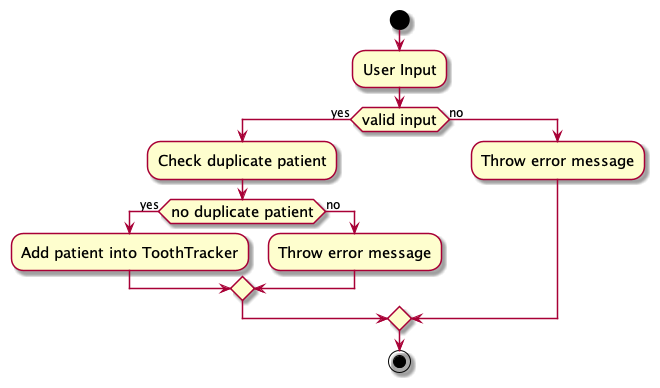

The diagram above was rendered by PlantUML. Its source (embedded in the PNG):
@startuml
skin rose
skinparam ActivityFontSize 15
skinparam ArrowFontSize 12
start
:User Input;
if (valid input) then (yes)
  :Check duplicate patient;
  if (no duplicate patient) then (yes)
    :Add patient into ToothTracker;
  else (no)
    :Throw error message;
  endif
else (no)
  :Throw error message;
endif
stop
@enduml